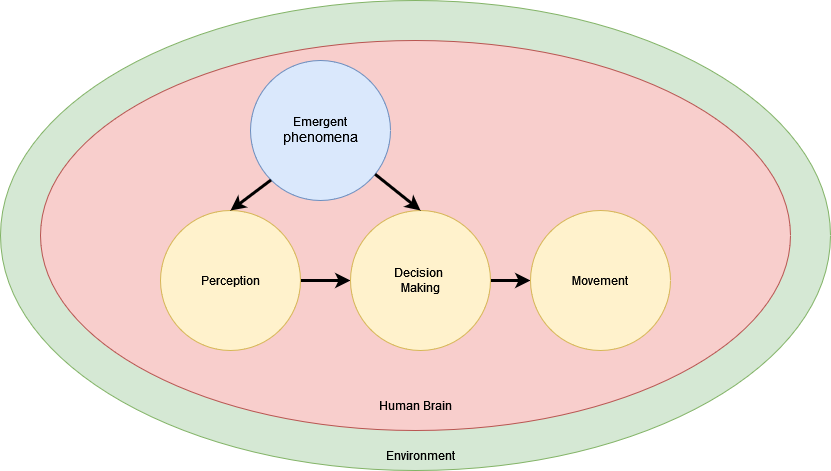

The diagram above was exported from draw.io. Its source (the exported page's mxGraphModel, read from the mxfile embedded in the PNG):
<mxGraphModel dx="1221" dy="654" grid="1" gridSize="10" guides="0" tooltips="1" connect="1" arrows="1" fold="1" page="1" pageScale="1" pageWidth="850" pageHeight="1100" math="0" shadow="0">
  <root>
    <mxCell id="0" />
    <mxCell id="1" parent="0" />
    <mxCell id="2yRm8CWPJBE8xpfIEd4D-14" value="" style="ellipse;whiteSpace=wrap;html=1;fillColor=#d5e8d4;strokeColor=#82b366;" vertex="1" parent="1">
      <mxGeometry x="10" y="90" width="830" height="470" as="geometry" />
    </mxCell>
    <mxCell id="2yRm8CWPJBE8xpfIEd4D-2" value="&lt;div&gt;Environment&lt;/div&gt;" style="text;html=1;strokeColor=none;fillColor=none;align=center;verticalAlign=middle;whiteSpace=wrap;rounded=0;" vertex="1" parent="1">
      <mxGeometry x="400" y="530" width="60" height="30" as="geometry" />
    </mxCell>
    <mxCell id="2yRm8CWPJBE8xpfIEd4D-15" value="" style="ellipse;whiteSpace=wrap;html=1;fillColor=#f8cecc;strokeColor=#b85450;" vertex="1" parent="1">
      <mxGeometry x="50" y="130" width="750" height="390" as="geometry" />
    </mxCell>
    <mxCell id="2yRm8CWPJBE8xpfIEd4D-10" value="" style="edgeStyle=orthogonalEdgeStyle;rounded=0;orthogonalLoop=1;jettySize=auto;html=1;strokeWidth=3;" edge="1" parent="1" source="2yRm8CWPJBE8xpfIEd4D-4" target="2yRm8CWPJBE8xpfIEd4D-8">
      <mxGeometry relative="1" as="geometry" />
    </mxCell>
    <mxCell id="2yRm8CWPJBE8xpfIEd4D-4" value="Perception" style="ellipse;whiteSpace=wrap;html=1;aspect=fixed;fillColor=#fff2cc;strokeColor=#d6b656;" vertex="1" parent="1">
      <mxGeometry x="170" y="300" width="140" height="140" as="geometry" />
    </mxCell>
    <mxCell id="2yRm8CWPJBE8xpfIEd4D-12" value="" style="edgeStyle=orthogonalEdgeStyle;rounded=0;orthogonalLoop=1;jettySize=auto;html=1;strokeWidth=3;" edge="1" parent="1" source="2yRm8CWPJBE8xpfIEd4D-8" target="2yRm8CWPJBE8xpfIEd4D-9">
      <mxGeometry relative="1" as="geometry" />
    </mxCell>
    <mxCell id="2yRm8CWPJBE8xpfIEd4D-8" value="&lt;div&gt;Decision&amp;nbsp;&lt;/div&gt;&lt;div&gt;Making&lt;/div&gt;" style="ellipse;whiteSpace=wrap;html=1;aspect=fixed;fillColor=#fff2cc;strokeColor=#d6b656;" vertex="1" parent="1">
      <mxGeometry x="360" y="300" width="140" height="140" as="geometry" />
    </mxCell>
    <mxCell id="2yRm8CWPJBE8xpfIEd4D-9" value="Movement" style="ellipse;whiteSpace=wrap;html=1;aspect=fixed;fillColor=#fff2cc;strokeColor=#d6b656;" vertex="1" parent="1">
      <mxGeometry x="540" y="300" width="140" height="140" as="geometry" />
    </mxCell>
    <mxCell id="2yRm8CWPJBE8xpfIEd4D-13" value="Human Brain" style="text;html=1;strokeColor=none;fillColor=none;align=center;verticalAlign=middle;whiteSpace=wrap;rounded=0;" vertex="1" parent="1">
      <mxGeometry x="380" y="480" width="90" height="30" as="geometry" />
    </mxCell>
    <mxCell id="2yRm8CWPJBE8xpfIEd4D-16" value="Emergent&lt;br role=&quot;presentation&quot;&gt;&lt;span dir=&quot;ltr&quot; role=&quot;presentation&quot; style=&quot;left: 81.0712px; top: 432.027px; font-size: 13.6768px; font-family: sans-serif; transform: scaleX(0.791082);&quot;&gt;phenomena&lt;/span&gt;" style="ellipse;whiteSpace=wrap;html=1;aspect=fixed;fillColor=#dae8fc;strokeColor=#6c8ebf;" vertex="1" parent="1">
      <mxGeometry x="260" y="150" width="140" height="140" as="geometry" />
    </mxCell>
    <mxCell id="2yRm8CWPJBE8xpfIEd4D-17" value="" style="endArrow=classic;html=1;rounded=0;entryX=0.5;entryY=0;entryDx=0;entryDy=0;strokeWidth=3;" edge="1" parent="1" source="2yRm8CWPJBE8xpfIEd4D-16" target="2yRm8CWPJBE8xpfIEd4D-8">
      <mxGeometry width="50" height="50" relative="1" as="geometry">
        <mxPoint x="400" y="350" as="sourcePoint" />
        <mxPoint x="450" y="300" as="targetPoint" />
      </mxGeometry>
    </mxCell>
    <mxCell id="2yRm8CWPJBE8xpfIEd4D-18" value="" style="endArrow=classic;html=1;rounded=0;exitX=0;exitY=1;exitDx=0;exitDy=0;entryX=0.5;entryY=0;entryDx=0;entryDy=0;strokeWidth=3;" edge="1" parent="1" source="2yRm8CWPJBE8xpfIEd4D-16" target="2yRm8CWPJBE8xpfIEd4D-4">
      <mxGeometry width="50" height="50" relative="1" as="geometry">
        <mxPoint x="400" y="350" as="sourcePoint" />
        <mxPoint x="450" y="300" as="targetPoint" />
      </mxGeometry>
    </mxCell>
  </root>
</mxGraphModel>